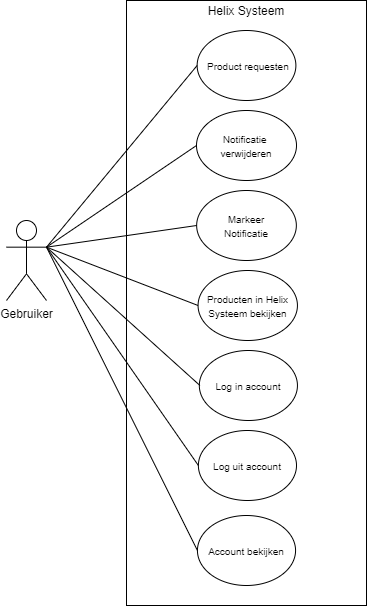

The diagram above was exported from draw.io. Its source (the exported page's mxGraphModel, read from the mxfile embedded in the PNG):
<mxGraphModel dx="1086" dy="806" grid="1" gridSize="10" guides="1" tooltips="1" connect="1" arrows="1" fold="1" page="1" pageScale="1" pageWidth="827" pageHeight="1169" math="0" shadow="0">
  <root>
    <mxCell id="0" />
    <mxCell id="1" parent="0" />
    <mxCell id="N6w0ekK8oLdL4XxAFmHg-19" value="Gebruiker" style="shape=umlActor;verticalLabelPosition=bottom;labelBackgroundColor=#ffffff;verticalAlign=top;html=1;outlineConnect=0;" parent="1" vertex="1">
      <mxGeometry x="170" y="285" width="40" height="80" as="geometry" />
    </mxCell>
    <mxCell id="N6w0ekK8oLdL4XxAFmHg-20" value="" style="rounded=0;whiteSpace=wrap;html=1;fillColor=none;" parent="1" vertex="1">
      <mxGeometry x="290" y="65" width="240" height="605" as="geometry" />
    </mxCell>
    <mxCell id="N6w0ekK8oLdL4XxAFmHg-21" value="&lt;font style=&quot;font-size: 12px&quot;&gt;Helix Systeem&lt;/font&gt;" style="text;html=1;strokeColor=none;fillColor=none;align=center;verticalAlign=middle;whiteSpace=wrap;rounded=0;" parent="1" vertex="1">
      <mxGeometry x="315" y="65" width="190" height="20" as="geometry" />
    </mxCell>
    <mxCell id="N6w0ekK8oLdL4XxAFmHg-22" value="&lt;font size=&quot;1&quot;&gt;&amp;nbsp;Product requesten&lt;/font&gt;" style="ellipse;whiteSpace=wrap;html=1;fillColor=none;" parent="1" vertex="1">
      <mxGeometry x="360.63" y="95" width="98.75" height="70" as="geometry" />
    </mxCell>
    <mxCell id="N6w0ekK8oLdL4XxAFmHg-23" value="" style="endArrow=none;html=1;strokeColor=#000000;exitX=1;exitY=0.3333333333333333;exitDx=0;exitDy=0;exitPerimeter=0;entryX=0;entryY=0.5;entryDx=0;entryDy=0;" parent="1" source="N6w0ekK8oLdL4XxAFmHg-19" target="N6w0ekK8oLdL4XxAFmHg-22" edge="1">
      <mxGeometry width="50" height="50" relative="1" as="geometry">
        <mxPoint x="370" y="415" as="sourcePoint" />
        <mxPoint x="420" y="365" as="targetPoint" />
      </mxGeometry>
    </mxCell>
    <mxCell id="N6w0ekK8oLdL4XxAFmHg-24" value="&lt;font size=&quot;1&quot;&gt;Notificatie &lt;br&gt;verwijderen&lt;/font&gt;" style="ellipse;whiteSpace=wrap;html=1;fillColor=none;" parent="1" vertex="1">
      <mxGeometry x="360" y="175" width="100" height="70" as="geometry" />
    </mxCell>
    <mxCell id="N6w0ekK8oLdL4XxAFmHg-25" value="&lt;font size=&quot;1&quot;&gt;Markeer&lt;br&gt;Notificatie&lt;br&gt;&lt;/font&gt;" style="ellipse;whiteSpace=wrap;html=1;fillColor=none;" parent="1" vertex="1">
      <mxGeometry x="360.15999999999997" y="255" width="99.69" height="70" as="geometry" />
    </mxCell>
    <mxCell id="N6w0ekK8oLdL4XxAFmHg-27" value="&lt;font size=&quot;1&quot;&gt;Producten in Helix Systeem bekijken&lt;br&gt;&lt;/font&gt;" style="ellipse;whiteSpace=wrap;html=1;fillColor=none;" parent="1" vertex="1">
      <mxGeometry x="361.56999999999994" y="335" width="99.37" height="70" as="geometry" />
    </mxCell>
    <mxCell id="N6w0ekK8oLdL4XxAFmHg-29" value="" style="endArrow=none;html=1;strokeColor=#000000;exitX=1;exitY=0.3333333333333333;exitDx=0;exitDy=0;exitPerimeter=0;entryX=0;entryY=0.5;entryDx=0;entryDy=0;" parent="1" source="N6w0ekK8oLdL4XxAFmHg-19" target="N6w0ekK8oLdL4XxAFmHg-24" edge="1">
      <mxGeometry width="50" height="50" relative="1" as="geometry">
        <mxPoint x="370" y="335" as="sourcePoint" />
        <mxPoint x="420" y="285" as="targetPoint" />
      </mxGeometry>
    </mxCell>
    <mxCell id="N6w0ekK8oLdL4XxAFmHg-30" value="" style="endArrow=none;html=1;strokeColor=#000000;exitX=1;exitY=0.3333333333333333;exitDx=0;exitDy=0;exitPerimeter=0;entryX=0;entryY=0.5;entryDx=0;entryDy=0;" parent="1" source="N6w0ekK8oLdL4XxAFmHg-19" target="N6w0ekK8oLdL4XxAFmHg-25" edge="1">
      <mxGeometry width="50" height="50" relative="1" as="geometry">
        <mxPoint x="200" y="455" as="sourcePoint" />
        <mxPoint x="250" y="405" as="targetPoint" />
      </mxGeometry>
    </mxCell>
    <mxCell id="N6w0ekK8oLdL4XxAFmHg-31" value="" style="endArrow=none;html=1;strokeColor=#000000;exitX=1;exitY=0.3333333333333333;exitDx=0;exitDy=0;exitPerimeter=0;entryX=0;entryY=0.5;entryDx=0;entryDy=0;" parent="1" source="N6w0ekK8oLdL4XxAFmHg-19" target="N6w0ekK8oLdL4XxAFmHg-27" edge="1">
      <mxGeometry width="50" height="50" relative="1" as="geometry">
        <mxPoint x="160" y="475" as="sourcePoint" />
        <mxPoint x="210" y="425" as="targetPoint" />
      </mxGeometry>
    </mxCell>
    <mxCell id="N6w0ekK8oLdL4XxAFmHg-32" value="" style="endArrow=none;html=1;strokeColor=#000000;entryX=0;entryY=0.5;entryDx=0;entryDy=0;exitX=1;exitY=0.3333333333333333;exitDx=0;exitDy=0;exitPerimeter=0;" parent="1" source="N6w0ekK8oLdL4XxAFmHg-19" edge="1">
      <mxGeometry width="50" height="50" relative="1" as="geometry">
        <mxPoint x="220" y="345" as="sourcePoint" />
        <mxPoint x="363.44000000000005" y="450" as="targetPoint" />
      </mxGeometry>
    </mxCell>
    <mxCell id="N6w0ekK8oLdL4XxAFmHg-37" value="&lt;font size=&quot;1&quot;&gt;Log uit account&lt;br&gt;&lt;/font&gt;" style="ellipse;whiteSpace=wrap;html=1;fillColor=none;" parent="1" vertex="1">
      <mxGeometry x="361.8800000000001" y="495" width="98.12" height="70" as="geometry" />
    </mxCell>
    <mxCell id="N6w0ekK8oLdL4XxAFmHg-38" value="&lt;font size=&quot;1&quot;&gt;Log in account&lt;br&gt;&lt;/font&gt;" style="ellipse;whiteSpace=wrap;html=1;fillColor=none;" parent="1" vertex="1">
      <mxGeometry x="362.82000000000016" y="415" width="98.12" height="70" as="geometry" />
    </mxCell>
    <mxCell id="N6w0ekK8oLdL4XxAFmHg-40" value="" style="endArrow=none;html=1;strokeColor=#000000;exitX=1;exitY=0.3333333333333333;exitDx=0;exitDy=0;exitPerimeter=0;entryX=0;entryY=0.5;entryDx=0;entryDy=0;" parent="1" source="N6w0ekK8oLdL4XxAFmHg-19" target="N6w0ekK8oLdL4XxAFmHg-37" edge="1">
      <mxGeometry width="50" height="50" relative="1" as="geometry">
        <mxPoint x="220" y="315" as="sourcePoint" />
        <mxPoint x="240" y="515" as="targetPoint" />
      </mxGeometry>
    </mxCell>
    <mxCell id="B6J72VmcmEWZy62Hy_uX-1" value="&lt;font size=&quot;1&quot;&gt;Account bekijken&lt;br&gt;&lt;/font&gt;" style="ellipse;whiteSpace=wrap;html=1;fillColor=none;" vertex="1" parent="1">
      <mxGeometry x="360.9400000000001" y="580" width="98.12" height="70" as="geometry" />
    </mxCell>
    <mxCell id="B6J72VmcmEWZy62Hy_uX-3" value="" style="endArrow=none;html=1;exitX=0;exitY=0.5;exitDx=0;exitDy=0;entryX=1;entryY=0.3333333333333333;entryDx=0;entryDy=0;entryPerimeter=0;" edge="1" parent="1" source="B6J72VmcmEWZy62Hy_uX-1" target="N6w0ekK8oLdL4XxAFmHg-19">
      <mxGeometry width="50" height="50" relative="1" as="geometry">
        <mxPoint x="210" y="630" as="sourcePoint" />
        <mxPoint x="260" y="580" as="targetPoint" />
      </mxGeometry>
    </mxCell>
  </root>
</mxGraphModel>